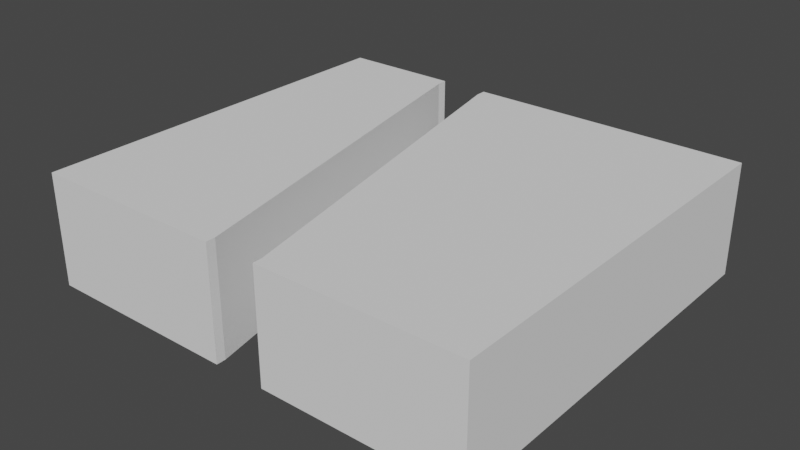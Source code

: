 # Source: mdl_RightEnter_MidExit.blend  (saved by Blender 2.80.75; exported with 4.5.12 LTS)
import bpy
from mathutils import Matrix  # noqa: F401  (used for matrix-valued properties, if any)

bpy.ops.wm.read_factory_settings(use_empty=True)
scene = bpy.context.scene
scene.name = 'Scene'

# ---- collections
col_collection = bpy.data.collections.new('Collection'); scene.collection.children.link(col_collection)

# ---- world
world_world = bpy.data.worlds.new('World'); scene.world = world_world
world_world.use_nodes = True; world_world.node_tree.nodes.clear()
_N = world_world.node_tree.nodes; _L = world_world.node_tree.links
n0 = _N.new('ShaderNodeOutputWorld'); n0.name = 'World Output'; n0.location = (300, 300)
n1 = _N.new('ShaderNodeBackground'); n1.name = 'Background'; n1.location = (10, 300)
n1.inputs[0].default_value = (0.05088, 0.05088, 0.05088, 1.0)
_L.new(n1.outputs[0], n0.inputs[0])
n0.is_active_output = True
world_world.color = (0.05088, 0.05088, 0.05088)
world_world.use_sun_shadow = False
world_world.sun_shadow_jitter_overblur = 0.0

# ---- meshes
me_cube_001 = bpy.data.meshes.new('Cube.001')
me_cube_001.from_pydata([(2.79, -0.6975, -2.489), (2.79, 0.6975, -2.489), (2.79, -0.6975, 2.489), (2.79, 0.6975, 2.489), (-2.79, -0.6975, -2.489), (-2.79, 0.6975, -2.489), (-2.79, -0.6975, 2.489), (-2.79, 0.6975, 2.489), (-1.31, 0.6975, -2.361), (-1.31, -0.6975, -2.361), (0.3222, 0.6975, 2.489), (0.3222, -0.6975, 2.489), (0.3222, 0.6975, 2.373), (0.3222, -0.6975, 2.373), (-0.69, 0.6975, -2.361), (-0.69, 0.6975, -2.489), (-0.69, -0.6975, -2.489), (-0.69, -0.6975, -2.361), (-0.318, 0.6975, 2.373), (-0.318, -0.6975, 2.373), (-0.318, -0.6975, 2.489), (-1.31, 0.6975, -2.489), (-1.31, -0.6975, -2.489), (-0.318, 0.6975, 2.489)], [], [(0, 1, 3, 2), (2, 3, 10, 11), (6, 7, 5, 4), (4, 5, 21, 22), (2, 11, 13, 17, 16, 0), (7, 23, 18, 8, 21, 5), (16, 15, 1, 0), (20, 23, 7, 6), (22, 9, 19, 20, 6, 4), (17, 14, 15, 16), (8, 9, 22, 21), (9, 8, 18, 19), (19, 18, 23, 20), (12, 13, 11, 10), (13, 12, 14, 17), (15, 14, 12, 10, 3, 1)])
_uv = me_cube_001.uv_layers.new(name='UVMap')
_uv.uv.foreach_set('vector', [0.375, 0.0, 0.625, 0.0, 0.625, 0.25, 0.375, 0.25, 0.375, 0.25, 0.625, 0.25, 0.625, 0.3606, 0.375, 0.3606, 0.375, 0.5, 0.625, 0.5, 0.625, 0.75, 0.375, 0.75, 0.375, 0.75, 0.625, 0.75, 0.625, 0.8153, 0.375, 0.8153, 0.125, 0.5, 0.2356, 0.5, 0.2356, 0.5058, 0.281, 0.7436, 0.281, 0.75, 0.125, 0.75, 0.625, 0.5, 0.7358, 0.5, 0.7358, 0.5058, 0.6903, 0.7436, 0.6903, 0.75, 0.625, 0.75, 0.375, 0.844, 0.625, 0.844, 0.625, 1.0, 0.375, 1.0, 0.375, 0.3892, 0.625, 0.3892, 0.625, 0.5, 0.375, 0.5, 0.3097, 0.75, 0.3097, 0.7436, 0.2642, 0.5058, 0.2642, 0.5, 0.375, 0.5, 0.375, 0.75, 0.4214, 0.07797, 0.5786, 0.07797, 0.5786, 0.06762, 0.4214, 0.06762, 0.5786, 0.672, 0.4214, 0.672, 0.4214, 0.6824, 0.5786, 0.6824, 0.4214, 0.672, 0.5786, 0.672, 0.5786, 0.5583, 0.4214, 0.5583, 0.4214, 0.5583, 0.5786, 0.5583, 0.5786, 0.5463, 0.4214, 0.5463, 0.5786, 0.1917, 0.4214, 0.1917, 0.4214, 0.2037, 0.5786, 0.2037, 0.4214, 0.1917, 0.5786, 0.1917, 0.5786, 0.07797, 0.4214, 0.07797, 0.719, 0.75, 0.719, 0.7436, 0.7644, 0.5058, 0.7644, 0.5, 0.875, 0.5, 0.875, 0.75])
me_cube_001.use_remesh_preserve_volume = False
me_cube_001.use_remesh_preserve_attributes = False
me_cube_001.use_mirror_vertex_groups = False
me_cube_001.update()

# ---- objects
ob_rightenter_midexit = bpy.data.objects.new('RightEnter_MidExit', me_cube_001)

# ---- transforms, parenting, visibility, modifiers, constraints
ob_rightenter_midexit.location = (0.0, 0.0, 0.0)
ob_rightenter_midexit.rotation_euler = (1.571, 0.0, 0.0)
ob_rightenter_midexit.lineart.crease_threshold = 0.0

# ---- collection membership
col_collection.objects.link(ob_rightenter_midexit)

# ---- scene / render settings (as saved in the file)
scene.frame_start = 1; scene.frame_end = 250; scene.frame_set(1)
scene.render.engine = 'BLENDER_EEVEE_NEXT'
scene.cycles.use_denoising = False
scene.cycles.samples = 128
scene.cycles.sampling_pattern = 'TABULATED_SOBOL'
scene.cycles.use_adaptive_sampling = False
scene.cycles.use_light_tree = False
scene.view_settings.view_transform = 'Filmic'
bpy.context.view_layer.update()

# ---- added for rendering (the .blend has no active camera and no usable light): camera, sun
cam_auto = bpy.data.cameras.new('AutoCamera')
cam_auto.lens = 50.0
cam_auto.sensor_width = 36.0
cam_auto.clip_end = 1000.0
ob_auto_camera = bpy.data.objects.new('AutoCamera', cam_auto)
scene.collection.objects.link(ob_auto_camera)
ob_auto_camera.location = (7.03802, -8.44563, 5.63042)
ob_auto_camera.rotation_euler = (1.09748, -7.21219e-08, 0.694738)
scene.camera = ob_auto_camera
light_auto_sun = bpy.data.lights.new('AutoSun', 'SUN')
light_auto_sun.energy = 3.0
light_auto_sun.angle = 0.0523599
ob_auto_sun = bpy.data.objects.new('AutoSun', light_auto_sun)
scene.collection.objects.link(ob_auto_sun)
ob_auto_sun.rotation_euler = (0.872665, 0.174533, 0.523599)
bpy.context.view_layer.update()
